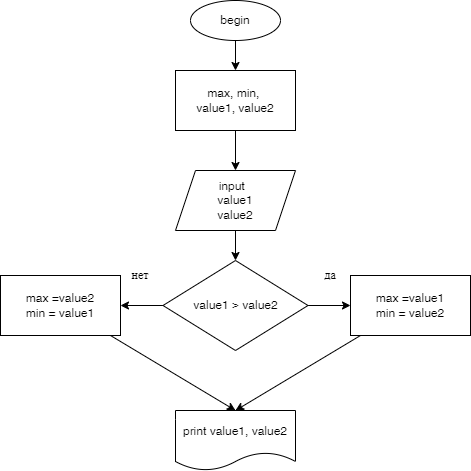

The diagram above was exported from draw.io. Its source (the exported page's mxGraphModel, read from the mxfile embedded in the PNG):
<mxGraphModel dx="558" dy="478" grid="1" gridSize="10" guides="1" tooltips="1" connect="1" arrows="1" fold="1" page="1" pageScale="1" pageWidth="827" pageHeight="1169" math="0" shadow="0">
  <root>
    <mxCell id="0" />
    <mxCell id="1" parent="0" />
    <mxCell id="4" value="" style="edgeStyle=none;html=1;entryX=0.5;entryY=0;entryDx=0;entryDy=0;" edge="1" parent="1" source="2" target="6">
      <mxGeometry relative="1" as="geometry">
        <mxPoint x="295" y="70" as="targetPoint" />
      </mxGeometry>
    </mxCell>
    <mxCell id="2" value="begin" style="ellipse;whiteSpace=wrap;html=1;" vertex="1" parent="1">
      <mxGeometry x="250" y="10" width="90" height="40" as="geometry" />
    </mxCell>
    <mxCell id="10" value="" style="edgeStyle=none;html=1;" edge="1" parent="1" source="5" target="9">
      <mxGeometry relative="1" as="geometry" />
    </mxCell>
    <mxCell id="5" value="input&amp;nbsp; &lt;br&gt;value1&lt;br&gt;value2" style="shape=parallelogram;perimeter=parallelogramPerimeter;whiteSpace=wrap;html=1;fixedSize=1;" vertex="1" parent="1">
      <mxGeometry x="235" y="180" width="120" height="60" as="geometry" />
    </mxCell>
    <mxCell id="8" style="edgeStyle=none;html=1;entryX=0.5;entryY=0;entryDx=0;entryDy=0;" edge="1" parent="1" source="6" target="5">
      <mxGeometry relative="1" as="geometry" />
    </mxCell>
    <mxCell id="6" value="max, min,&amp;nbsp;&lt;br&gt;value1, value2&lt;br&gt;" style="rounded=0;whiteSpace=wrap;html=1;" vertex="1" parent="1">
      <mxGeometry x="235" y="80" width="120" height="60" as="geometry" />
    </mxCell>
    <mxCell id="14" value="" style="edgeStyle=none;html=1;" edge="1" parent="1" source="9" target="13">
      <mxGeometry relative="1" as="geometry" />
    </mxCell>
    <mxCell id="16" style="edgeStyle=none;html=1;" edge="1" parent="1" source="9" target="15">
      <mxGeometry relative="1" as="geometry" />
    </mxCell>
    <mxCell id="9" value="value1 &amp;gt; value2" style="rhombus;whiteSpace=wrap;html=1;" vertex="1" parent="1">
      <mxGeometry x="222.5" y="270" width="145" height="90" as="geometry" />
    </mxCell>
    <mxCell id="11" value="нет" style="text;html=1;strokeColor=none;fillColor=none;align=center;verticalAlign=middle;whiteSpace=wrap;rounded=0;" vertex="1" parent="1">
      <mxGeometry x="170" y="270" width="60" height="30" as="geometry" />
    </mxCell>
    <mxCell id="12" value="да" style="text;html=1;strokeColor=none;fillColor=none;align=center;verticalAlign=middle;whiteSpace=wrap;rounded=0;" vertex="1" parent="1">
      <mxGeometry x="360" y="270" width="60" height="30" as="geometry" />
    </mxCell>
    <mxCell id="19" style="edgeStyle=none;html=1;entryX=0.5;entryY=0;entryDx=0;entryDy=0;" edge="1" parent="1" source="13" target="17">
      <mxGeometry relative="1" as="geometry" />
    </mxCell>
    <mxCell id="13" value="max =value1&lt;br&gt;min = value2" style="whiteSpace=wrap;html=1;" vertex="1" parent="1">
      <mxGeometry x="410" y="285" width="120" height="60" as="geometry" />
    </mxCell>
    <mxCell id="18" style="edgeStyle=none;html=1;entryX=0.5;entryY=0;entryDx=0;entryDy=0;" edge="1" parent="1" source="15" target="17">
      <mxGeometry relative="1" as="geometry" />
    </mxCell>
    <mxCell id="15" value="max =value2&lt;br&gt;min = value1" style="whiteSpace=wrap;html=1;" vertex="1" parent="1">
      <mxGeometry x="60" y="285" width="120" height="60" as="geometry" />
    </mxCell>
    <mxCell id="17" value="print value1, value2" style="shape=document;whiteSpace=wrap;html=1;boundedLbl=1;" vertex="1" parent="1">
      <mxGeometry x="235" y="420" width="120" height="60" as="geometry" />
    </mxCell>
  </root>
</mxGraphModel>